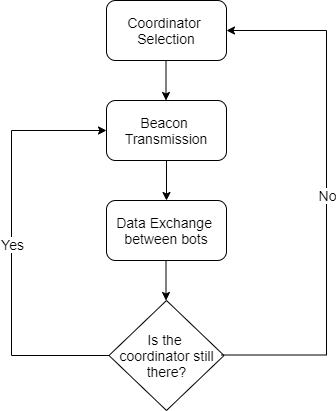

The diagram above was exported from draw.io. Its source (the exported page's mxGraphModel, read from the mxfile embedded in the PNG):
<mxGraphModel dx="899" dy="472" grid="1" gridSize="10" guides="1" tooltips="1" connect="1" arrows="1" fold="1" page="1" pageScale="1" pageWidth="850" pageHeight="1100" math="0" shadow="0">
  <root>
    <mxCell id="0" />
    <mxCell id="1" parent="0" />
    <mxCell id="ShOFcyyoCEX7eEyhzspo-1" value="Coordinator&amp;nbsp;&lt;br style=&quot;font-size: 14px;&quot;&gt;Selection" style="rounded=1;whiteSpace=wrap;html=1;fontSize=14;" vertex="1" parent="1">
      <mxGeometry x="350" y="150" width="120" height="60" as="geometry" />
    </mxCell>
    <mxCell id="ShOFcyyoCEX7eEyhzspo-2" value="Beacon &lt;br style=&quot;font-size: 14px;&quot;&gt;Transmission" style="rounded=1;whiteSpace=wrap;html=1;fontSize=14;" vertex="1" parent="1">
      <mxGeometry x="350" y="250" width="120" height="60" as="geometry" />
    </mxCell>
    <mxCell id="ShOFcyyoCEX7eEyhzspo-3" value="Data Exchange&amp;nbsp;&lt;br style=&quot;font-size: 14px;&quot;&gt;between bots" style="rounded=1;whiteSpace=wrap;html=1;fontSize=14;" vertex="1" parent="1">
      <mxGeometry x="350" y="350" width="120" height="60" as="geometry" />
    </mxCell>
    <mxCell id="ShOFcyyoCEX7eEyhzspo-4" value="Is the &lt;br&gt;coordinator still there?" style="rhombus;whiteSpace=wrap;html=1;fontSize=14;" vertex="1" parent="1">
      <mxGeometry x="352.5" y="450" width="115" height="110" as="geometry" />
    </mxCell>
    <mxCell id="ShOFcyyoCEX7eEyhzspo-11" value="" style="endArrow=classic;html=1;rounded=0;edgeStyle=orthogonalEdgeStyle;entryX=1;entryY=0.5;entryDx=0;entryDy=0;fontSize=14;" edge="1" parent="1" target="ShOFcyyoCEX7eEyhzspo-1">
      <mxGeometry relative="1" as="geometry">
        <mxPoint x="465" y="504.5" as="sourcePoint" />
        <mxPoint x="540" y="170" as="targetPoint" />
        <Array as="points">
          <mxPoint x="570" y="505" />
          <mxPoint x="570" y="180" />
        </Array>
      </mxGeometry>
    </mxCell>
    <mxCell id="ShOFcyyoCEX7eEyhzspo-12" value="No" style="edgeLabel;resizable=0;html=1;align=center;verticalAlign=middle;fontSize=14;" connectable="0" vertex="1" parent="ShOFcyyoCEX7eEyhzspo-11">
      <mxGeometry relative="1" as="geometry" />
    </mxCell>
    <mxCell id="ShOFcyyoCEX7eEyhzspo-13" value="" style="endArrow=classic;html=1;rounded=0;edgeStyle=orthogonalEdgeStyle;exitX=0;exitY=0.5;exitDx=0;exitDy=0;fontSize=14;" edge="1" parent="1" source="ShOFcyyoCEX7eEyhzspo-4">
      <mxGeometry relative="1" as="geometry">
        <mxPoint x="150" y="504.5" as="sourcePoint" />
        <mxPoint x="350" y="280" as="targetPoint" />
        <Array as="points">
          <mxPoint x="255" y="505" />
          <mxPoint x="255" y="280" />
          <mxPoint x="350" y="280" />
        </Array>
      </mxGeometry>
    </mxCell>
    <mxCell id="ShOFcyyoCEX7eEyhzspo-14" value="Yes" style="edgeLabel;resizable=0;html=1;align=center;verticalAlign=middle;fontSize=14;" connectable="0" vertex="1" parent="ShOFcyyoCEX7eEyhzspo-13">
      <mxGeometry relative="1" as="geometry" />
    </mxCell>
    <mxCell id="ShOFcyyoCEX7eEyhzspo-15" value="" style="endArrow=classic;html=1;rounded=0;edgeStyle=orthogonalEdgeStyle;exitX=0.5;exitY=1;exitDx=0;exitDy=0;fontSize=14;" edge="1" parent="1" source="ShOFcyyoCEX7eEyhzspo-2" target="ShOFcyyoCEX7eEyhzspo-3">
      <mxGeometry relative="1" as="geometry">
        <mxPoint x="370" y="330" as="sourcePoint" />
        <mxPoint x="470" y="330" as="targetPoint" />
      </mxGeometry>
    </mxCell>
    <mxCell id="ShOFcyyoCEX7eEyhzspo-17" value="" style="endArrow=classic;html=1;rounded=0;edgeStyle=orthogonalEdgeStyle;exitX=0.5;exitY=1;exitDx=0;exitDy=0;fontSize=14;" edge="1" parent="1">
      <mxGeometry relative="1" as="geometry">
        <mxPoint x="409.5" y="210" as="sourcePoint" />
        <mxPoint x="409.5" y="250" as="targetPoint" />
      </mxGeometry>
    </mxCell>
    <mxCell id="ShOFcyyoCEX7eEyhzspo-18" value="" style="endArrow=classic;html=1;rounded=0;edgeStyle=orthogonalEdgeStyle;exitX=0.5;exitY=1;exitDx=0;exitDy=0;fontSize=14;" edge="1" parent="1">
      <mxGeometry relative="1" as="geometry">
        <mxPoint x="409.5" y="410" as="sourcePoint" />
        <mxPoint x="409.5" y="450" as="targetPoint" />
      </mxGeometry>
    </mxCell>
  </root>
</mxGraphModel>